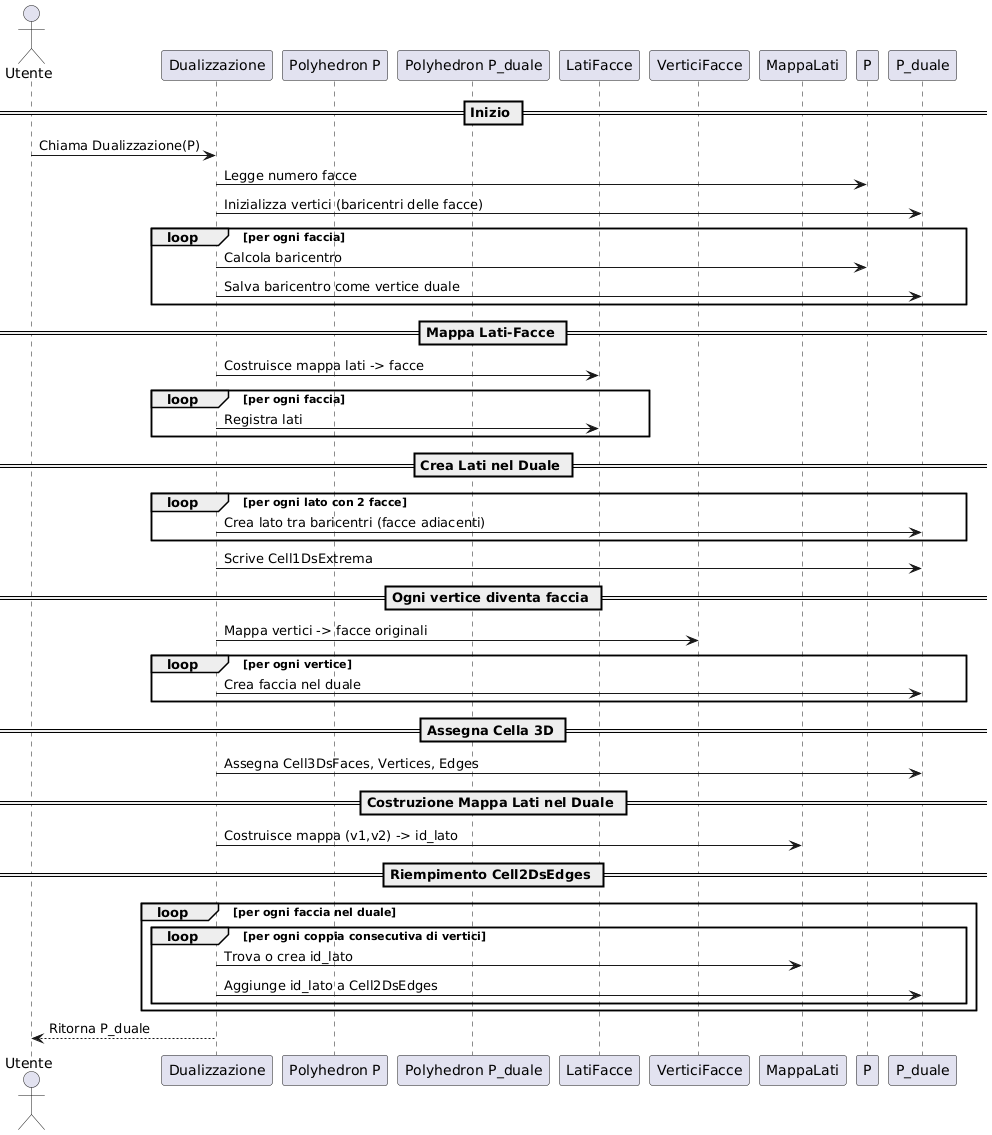

The diagram above was rendered by PlantUML. Its source (embedded in the PNG):
@startuml
actor "Utente" as User
participant "Dualizzazione" as Dual
participant "Polyhedron P"
participant "Polyhedron P_duale"
participant "LatiFacce"
participant "VerticiFacce"
participant "MappaLati"

== Inizio ==
User -> Dual : Chiama Dualizzazione(P)

Dual -> P : Legge numero facce
Dual -> P_duale : Inizializza vertici (baricentri delle facce)
loop per ogni faccia
    Dual -> P : Calcola baricentro
    Dual -> P_duale : Salva baricentro come vertice duale
end

== Mappa Lati-Facce ==
Dual -> LatiFacce : Costruisce mappa lati -> facce
loop per ogni faccia
    Dual -> LatiFacce : Registra lati
end

== Crea Lati nel Duale ==
loop per ogni lato con 2 facce
    Dual -> P_duale : Crea lato tra baricentri (facce adiacenti)
end

Dual -> P_duale : Scrive Cell1DsExtrema

== Ogni vertice diventa faccia ==
Dual -> VerticiFacce : Mappa vertici -> facce originali
loop per ogni vertice
    Dual -> P_duale : Crea faccia nel duale
end

== Assegna Cella 3D ==
Dual -> P_duale : Assegna Cell3DsFaces, Vertices, Edges

== Costruzione Mappa Lati nel Duale ==
Dual -> MappaLati : Costruisce mappa (v1,v2) -> id_lato

== Riempimento Cell2DsEdges ==
loop per ogni faccia nel duale
    loop per ogni coppia consecutiva di vertici
        Dual -> MappaLati : Trova o crea id_lato
        Dual -> P_duale : Aggiunge id_lato a Cell2DsEdges
    end
end

Dual --> User : Ritorna P_duale
@enduml